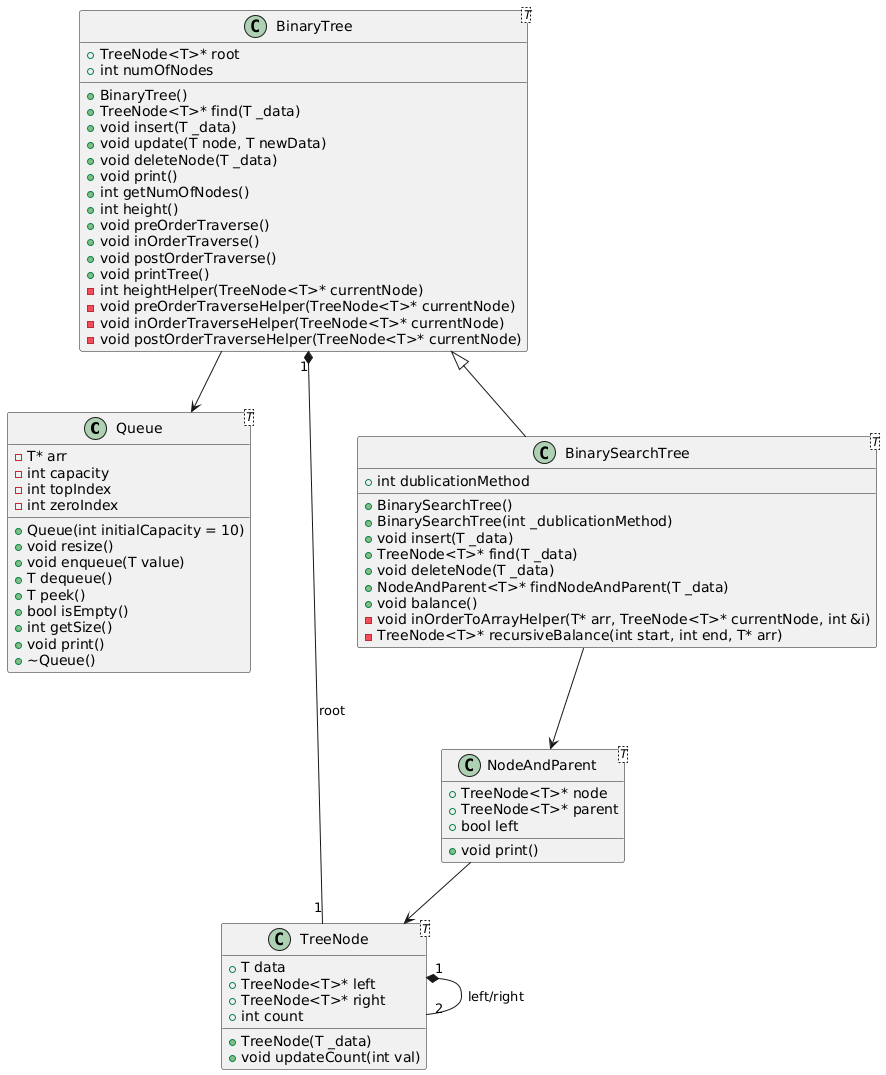

The diagram above was rendered by PlantUML. Its source (embedded in the PNG):
@startuml
class Queue<T> {
    - T* arr
    - int capacity
    - int topIndex
    - int zeroIndex
    + Queue(int initialCapacity = 10)
    + void resize()
    + void enqueue(T value)
    + T dequeue()
    + T peek()
    + bool isEmpty()
    + int getSize()
    + void print()
    + ~Queue()
}

class TreeNode<T> {
    + T data
    + TreeNode<T>* left
    + TreeNode<T>* right
    + int count
    + TreeNode(T _data)
    + void updateCount(int val)
}

class NodeAndParent<T> {
    + TreeNode<T>* node
    + TreeNode<T>* parent
    + bool left
    + void print()
}

class BinaryTree<T> {
    + TreeNode<T>* root
    + int numOfNodes
    + BinaryTree()
    + TreeNode<T>* find(T _data)
    + void insert(T _data)
    + void update(T node, T newData)
    + void deleteNode(T _data)
    + void print()
    + int getNumOfNodes()
    + int height()
    + void preOrderTraverse()
    + void inOrderTraverse()
    + void postOrderTraverse()
    + void printTree()
    - int heightHelper(TreeNode<T>* currentNode)
    - void preOrderTraverseHelper(TreeNode<T>* currentNode)
    - void inOrderTraverseHelper(TreeNode<T>* currentNode)
    - void postOrderTraverseHelper(TreeNode<T>* currentNode)
}

class BinarySearchTree<T> {
    + int dublicationMethod
    + BinarySearchTree()
    + BinarySearchTree(int _dublicationMethod)
    + void insert(T _data)
    + TreeNode<T>* find(T _data)
    + void deleteNode(T _data)
    + NodeAndParent<T>* findNodeAndParent(T _data)
    + void balance()
    - void inOrderToArrayHelper(T* arr, TreeNode<T>* currentNode, int &i)
    - TreeNode<T>* recursiveBalance(int start, int end, T* arr)
}

BinaryTree <|-- BinarySearchTree
TreeNode "1" *-- "2" TreeNode : left/right
BinaryTree "1" *-- "1" TreeNode : root
BinarySearchTree --> NodeAndParent
NodeAndParent --> TreeNode
BinaryTree --> Queue
@enduml